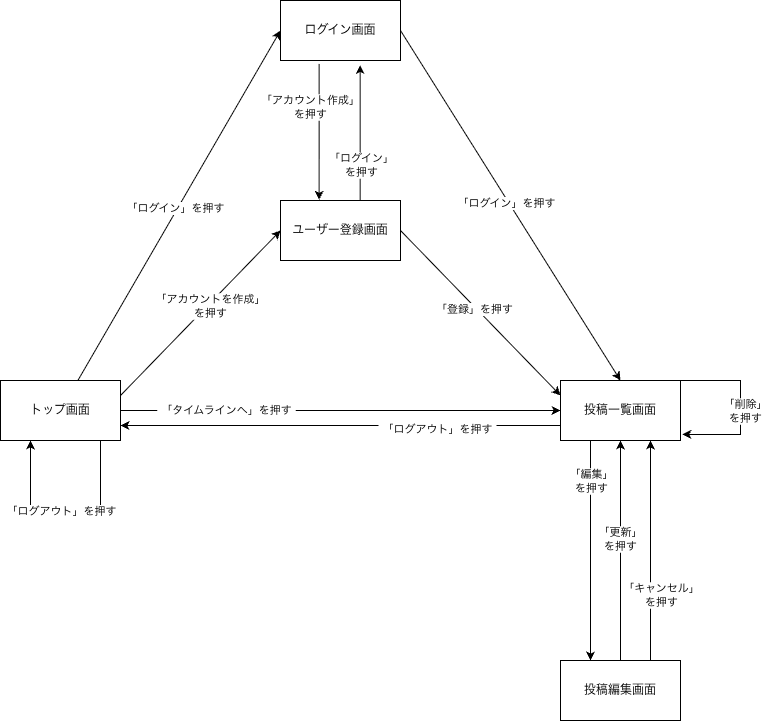

The diagram above was exported from draw.io. Its source (the exported page's mxGraphModel, read from the mxfile embedded in the PNG):
<mxGraphModel dx="1015" dy="666" grid="1" gridSize="10" guides="1" tooltips="1" connect="1" arrows="1" fold="1" page="1" pageScale="1" pageWidth="850" pageHeight="1100" math="0" shadow="0">
  <root>
    <mxCell id="0" />
    <mxCell id="1" parent="0" />
    <mxCell id="V68a_TdmWpi_tJSHrsHE-51" edge="1" parent="1" source="V68a_TdmWpi_tJSHrsHE-24" style="edgeStyle=orthogonalEdgeStyle;rounded=0;orthogonalLoop=1;jettySize=auto;html=1;entryX=0.5;entryY=1;entryDx=0;entryDy=0;defaultLabelBackgroundColor=page;labelPadding=0 4;" target="V68a_TdmWpi_tJSHrsHE-25">
      <mxGeometry relative="1" as="geometry" />
    </mxCell>
    <mxCell id="V68a_TdmWpi_tJSHrsHE-58" connectable="0" parent="V68a_TdmWpi_tJSHrsHE-51" style="edgeLabel;html=1;align=center;verticalAlign=middle;resizable=0;points=[];inheritText=1;defaultLabelBackgroundColor=page;labelPadding=0 4;" value="「更新」&lt;div&gt;を押す&lt;/div&gt;" vertex="1">
      <mxGeometry relative="1" x="0.1072" y="1" as="geometry">
        <mxPoint as="offset" />
      </mxGeometry>
    </mxCell>
    <mxCell id="V68a_TdmWpi_tJSHrsHE-53" edge="1" parent="1" source="V68a_TdmWpi_tJSHrsHE-24" style="edgeStyle=orthogonalEdgeStyle;rounded=0;orthogonalLoop=1;jettySize=auto;html=1;entryX=0.75;entryY=1;entryDx=0;entryDy=0;defaultLabelBackgroundColor=page;labelPadding=0 4;exitX=0.75;exitY=0;exitDx=0;exitDy=0;" target="V68a_TdmWpi_tJSHrsHE-25">
      <mxGeometry relative="1" as="geometry" />
    </mxCell>
    <mxCell id="V68a_TdmWpi_tJSHrsHE-59" connectable="0" parent="V68a_TdmWpi_tJSHrsHE-53" style="edgeLabel;html=1;align=center;verticalAlign=middle;resizable=0;points=[];inheritText=1;defaultLabelBackgroundColor=page;labelPadding=0 4;" value="「キャンセル」&lt;div&gt;を押す&lt;/div&gt;" vertex="1">
      <mxGeometry relative="1" x="-0.4" y="-3" as="geometry">
        <mxPoint x="7" as="offset" />
      </mxGeometry>
    </mxCell>
    <mxCell id="V68a_TdmWpi_tJSHrsHE-24" parent="1" style="rounded=0;whiteSpace=wrap;html=1;" value="投稿編集画面" vertex="1">
      <mxGeometry height="60" width="120" x="640" y="760" as="geometry" />
    </mxCell>
    <mxCell id="V68a_TdmWpi_tJSHrsHE-34" edge="1" parent="1" source="V68a_TdmWpi_tJSHrsHE-25" style="edgeStyle=orthogonalEdgeStyle;rounded=0;orthogonalLoop=1;jettySize=auto;html=1;entryX=1;entryY=0.75;entryDx=0;entryDy=0;defaultLabelBackgroundColor=page;labelPadding=0 4;exitX=0;exitY=0.75;exitDx=0;exitDy=0;" target="V68a_TdmWpi_tJSHrsHE-26">
      <mxGeometry relative="1" x="0.033" as="geometry" />
    </mxCell>
    <mxCell id="V68a_TdmWpi_tJSHrsHE-61" connectable="0" parent="V68a_TdmWpi_tJSHrsHE-34" style="edgeLabel;html=1;align=center;verticalAlign=middle;resizable=0;points=[];inheritText=1;defaultLabelBackgroundColor=page;labelPadding=0 4;" value="「ログアウト」を押す" vertex="1">
      <mxGeometry relative="1" x="-0.439" y="3" as="geometry">
        <mxPoint as="offset" />
      </mxGeometry>
    </mxCell>
    <mxCell id="V68a_TdmWpi_tJSHrsHE-52" edge="1" parent="1" source="V68a_TdmWpi_tJSHrsHE-25" style="edgeStyle=orthogonalEdgeStyle;rounded=0;orthogonalLoop=1;jettySize=auto;html=1;entryX=0.25;entryY=0;entryDx=0;entryDy=0;defaultLabelBackgroundColor=page;labelPadding=0 4;exitX=0.25;exitY=1;exitDx=0;exitDy=0;" target="V68a_TdmWpi_tJSHrsHE-24">
      <mxGeometry relative="1" as="geometry" />
    </mxCell>
    <mxCell id="V68a_TdmWpi_tJSHrsHE-57" connectable="0" parent="V68a_TdmWpi_tJSHrsHE-52" style="edgeLabel;html=1;align=center;verticalAlign=middle;resizable=0;points=[];inheritText=1;defaultLabelBackgroundColor=page;labelPadding=0 4;" value="「編集」&lt;div&gt;を押す&lt;/div&gt;" vertex="1">
      <mxGeometry relative="1" x="-0.6239" y="1" as="geometry">
        <mxPoint as="offset" />
      </mxGeometry>
    </mxCell>
    <mxCell id="V68a_TdmWpi_tJSHrsHE-25" parent="1" style="rounded=0;whiteSpace=wrap;html=1;" value="投稿一覧画面" vertex="1">
      <mxGeometry height="60" width="120" x="640" y="480" as="geometry" />
    </mxCell>
    <mxCell id="V68a_TdmWpi_tJSHrsHE-29" edge="1" parent="1" source="V68a_TdmWpi_tJSHrsHE-26" style="rounded=0;orthogonalLoop=1;jettySize=auto;html=1;entryX=0;entryY=0.5;entryDx=0;entryDy=0;defaultLabelBackgroundColor=page;labelPadding=0 4;" target="V68a_TdmWpi_tJSHrsHE-28">
      <mxGeometry relative="1" as="geometry" />
    </mxCell>
    <mxCell id="V68a_TdmWpi_tJSHrsHE-45" connectable="0" parent="V68a_TdmWpi_tJSHrsHE-29" style="edgeLabel;html=1;align=center;verticalAlign=middle;resizable=0;points=[];inheritText=1;defaultLabelBackgroundColor=page;labelPadding=0 4;" value="「ログイン」を押す" vertex="1">
      <mxGeometry relative="1" x="-0.0219" y="2" as="geometry">
        <mxPoint as="offset" />
      </mxGeometry>
    </mxCell>
    <mxCell id="V68a_TdmWpi_tJSHrsHE-31" edge="1" parent="1" source="V68a_TdmWpi_tJSHrsHE-26" style="rounded=0;orthogonalLoop=1;jettySize=auto;html=1;entryX=0;entryY=0.5;entryDx=0;entryDy=0;defaultLabelBackgroundColor=page;labelPadding=0 4;exitX=1;exitY=0.25;exitDx=0;exitDy=0;" target="V68a_TdmWpi_tJSHrsHE-27">
      <mxGeometry relative="1" as="geometry" />
    </mxCell>
    <mxCell id="V68a_TdmWpi_tJSHrsHE-49" connectable="0" parent="V68a_TdmWpi_tJSHrsHE-31" style="edgeLabel;html=1;align=center;verticalAlign=middle;resizable=0;points=[];inheritText=1;defaultLabelBackgroundColor=page;labelPadding=0 4;" value="「アカウントを作成」&lt;div&gt;を押す&lt;/div&gt;" vertex="1">
      <mxGeometry relative="1" x="0.099" y="-2" as="geometry">
        <mxPoint as="offset" />
      </mxGeometry>
    </mxCell>
    <mxCell id="V68a_TdmWpi_tJSHrsHE-33" edge="1" parent="1" source="V68a_TdmWpi_tJSHrsHE-26" style="edgeStyle=orthogonalEdgeStyle;rounded=0;orthogonalLoop=1;jettySize=auto;html=1;entryX=0;entryY=0.5;entryDx=0;entryDy=0;defaultLabelBackgroundColor=page;labelPadding=0 4;" target="V68a_TdmWpi_tJSHrsHE-25">
      <mxGeometry relative="1" as="geometry" />
    </mxCell>
    <mxCell id="V68a_TdmWpi_tJSHrsHE-60" connectable="0" parent="V68a_TdmWpi_tJSHrsHE-33" style="edgeLabel;html=1;align=center;verticalAlign=middle;resizable=0;points=[];inheritText=1;defaultLabelBackgroundColor=page;labelPadding=0 4;" value="「タイムラインへ」を押す" vertex="1">
      <mxGeometry relative="1" x="-0.5227" y="1" as="geometry">
        <mxPoint as="offset" />
      </mxGeometry>
    </mxCell>
    <mxCell id="V68a_TdmWpi_tJSHrsHE-26" parent="1" style="rounded=0;whiteSpace=wrap;html=1;" value="トップ画面" vertex="1">
      <mxGeometry height="60" width="120" x="80" y="480" as="geometry" />
    </mxCell>
    <mxCell id="V68a_TdmWpi_tJSHrsHE-42" edge="1" parent="1" source="V68a_TdmWpi_tJSHrsHE-27" style="edgeStyle=orthogonalEdgeStyle;rounded=0;orthogonalLoop=1;jettySize=auto;html=1;entryX=0.664;entryY=1.075;entryDx=0;entryDy=0;defaultLabelBackgroundColor=page;labelPadding=0 4;exitX=0.664;exitY=0.023;exitDx=0;exitDy=0;exitPerimeter=0;entryPerimeter=0;" target="V68a_TdmWpi_tJSHrsHE-28">
      <mxGeometry relative="1" x="0.1309" as="geometry" />
    </mxCell>
    <mxCell id="V68a_TdmWpi_tJSHrsHE-44" connectable="0" parent="V68a_TdmWpi_tJSHrsHE-42" style="edgeLabel;html=1;align=center;verticalAlign=middle;resizable=0;points=[];inheritText=1;defaultLabelBackgroundColor=page;labelPadding=0 4;" value="「ログイン」&lt;div&gt;を押す&lt;/div&gt;" vertex="1">
      <mxGeometry relative="1" x="-0.4615" y="-1" as="geometry">
        <mxPoint as="offset" />
      </mxGeometry>
    </mxCell>
    <mxCell id="V68a_TdmWpi_tJSHrsHE-47" edge="1" parent="1" source="V68a_TdmWpi_tJSHrsHE-27" style="rounded=0;orthogonalLoop=1;jettySize=auto;html=1;entryX=0;entryY=0.25;entryDx=0;entryDy=0;defaultLabelBackgroundColor=page;labelPadding=0 4;exitX=1;exitY=0.5;exitDx=0;exitDy=0;" target="V68a_TdmWpi_tJSHrsHE-25">
      <mxGeometry relative="1" as="geometry" />
    </mxCell>
    <mxCell id="V68a_TdmWpi_tJSHrsHE-48" connectable="0" parent="V68a_TdmWpi_tJSHrsHE-47" style="edgeLabel;html=1;align=center;verticalAlign=middle;resizable=0;points=[];inheritText=1;defaultLabelBackgroundColor=page;labelPadding=0 4;" value="「登録」を押す" vertex="1">
      <mxGeometry relative="1" x="-0.0634" y="-2" as="geometry">
        <mxPoint as="offset" />
      </mxGeometry>
    </mxCell>
    <mxCell id="V68a_TdmWpi_tJSHrsHE-27" parent="1" style="rounded=0;whiteSpace=wrap;html=1;" value="ユーザー登録画面" vertex="1">
      <mxGeometry height="60" width="120" x="360" y="300" as="geometry" />
    </mxCell>
    <mxCell id="V68a_TdmWpi_tJSHrsHE-30" edge="1" parent="1" source="V68a_TdmWpi_tJSHrsHE-28" style="rounded=0;orthogonalLoop=1;jettySize=auto;html=1;entryX=0.5;entryY=0;entryDx=0;entryDy=0;defaultLabelBackgroundColor=page;labelPadding=0 4;exitX=1;exitY=0.5;exitDx=0;exitDy=0;" target="V68a_TdmWpi_tJSHrsHE-25">
      <mxGeometry relative="1" as="geometry" />
    </mxCell>
    <mxCell id="V68a_TdmWpi_tJSHrsHE-46" connectable="0" parent="V68a_TdmWpi_tJSHrsHE-30" style="edgeLabel;html=1;align=center;verticalAlign=middle;resizable=0;points=[];inheritText=1;defaultLabelBackgroundColor=page;labelPadding=0 4;" value="「ログイン」を押す" vertex="1">
      <mxGeometry relative="1" x="-0.0207" y="-2" as="geometry">
        <mxPoint as="offset" />
      </mxGeometry>
    </mxCell>
    <mxCell id="V68a_TdmWpi_tJSHrsHE-41" edge="1" parent="1" source="V68a_TdmWpi_tJSHrsHE-28" style="edgeStyle=orthogonalEdgeStyle;rounded=0;orthogonalLoop=1;jettySize=auto;html=1;entryX=0.322;entryY=-0.012;entryDx=0;entryDy=0;defaultLabelBackgroundColor=page;labelPadding=0 4;exitX=0.322;exitY=1.058;exitDx=0;exitDy=0;exitPerimeter=0;entryPerimeter=0;" target="V68a_TdmWpi_tJSHrsHE-27">
      <mxGeometry relative="1" x="0.2007" as="geometry" />
    </mxCell>
    <mxCell id="V68a_TdmWpi_tJSHrsHE-43" connectable="0" parent="V68a_TdmWpi_tJSHrsHE-41" style="edgeLabel;html=1;align=center;verticalAlign=middle;resizable=0;points=[];inheritText=1;defaultLabelBackgroundColor=page;labelPadding=0 4;" value="「アカウント作成」&lt;div&gt;を押す&lt;/div&gt;" vertex="1">
      <mxGeometry relative="1" x="-0.3645" y="-1" as="geometry">
        <mxPoint x="-8" as="offset" />
      </mxGeometry>
    </mxCell>
    <mxCell id="V68a_TdmWpi_tJSHrsHE-28" parent="1" style="rounded=0;whiteSpace=wrap;html=1;" value="ログイン画面" vertex="1">
      <mxGeometry height="60" width="120" x="360" y="100" as="geometry" />
    </mxCell>
    <mxCell id="V68a_TdmWpi_tJSHrsHE-37" edge="1" parent="1" source="V68a_TdmWpi_tJSHrsHE-26" style="edgeStyle=orthogonalEdgeStyle;rounded=0;orthogonalLoop=1;jettySize=auto;html=1;innerLoopWaypoints=1;entryX=0.25;entryY=1;entryDx=0;entryDy=0;defaultLabelBackgroundColor=page;labelPadding=0 4;exitX=0.75;exitY=1;exitDx=0;exitDy=0;" target="V68a_TdmWpi_tJSHrsHE-26">
      <mxGeometry relative="1" x="-0.2867" as="geometry">
        <Array as="points">
          <mxPoint x="180" y="540" />
          <mxPoint x="180" y="610" />
          <mxPoint x="110" y="610" />
        </Array>
      </mxGeometry>
    </mxCell>
    <mxCell id="V68a_TdmWpi_tJSHrsHE-39" connectable="0" parent="V68a_TdmWpi_tJSHrsHE-37" style="edgeLabel;html=1;align=center;verticalAlign=middle;resizable=0;points=[];inheritText=1;defaultLabelBackgroundColor=page;labelPadding=0 4;" value="「ログアウト」を押す" vertex="1">
      <mxGeometry relative="1" x="0.4325" y="-2" as="geometry">
        <mxPoint x="28" y="8" as="offset" />
      </mxGeometry>
    </mxCell>
    <mxCell id="V68a_TdmWpi_tJSHrsHE-54" edge="1" parent="1" source="V68a_TdmWpi_tJSHrsHE-25" style="edgeStyle=orthogonalEdgeStyle;rounded=0;orthogonalLoop=1;jettySize=auto;html=1;innerLoopWaypoints=1;entryX=1.015;entryY=0.9;entryDx=0;entryDy=0;entryPerimeter=0;defaultLabelBackgroundColor=page;labelPadding=0 4;exitX=1;exitY=0;exitDx=0;exitDy=0;" target="V68a_TdmWpi_tJSHrsHE-25">
      <mxGeometry relative="1" x="-0.1289" as="geometry">
        <Array as="points">
          <mxPoint x="820" y="480" />
          <mxPoint x="820" y="534" />
        </Array>
      </mxGeometry>
    </mxCell>
    <mxCell id="V68a_TdmWpi_tJSHrsHE-56" connectable="0" parent="V68a_TdmWpi_tJSHrsHE-54" style="edgeLabel;html=1;align=center;verticalAlign=middle;resizable=0;points=[];inheritText=1;defaultLabelBackgroundColor=page;labelPadding=0 4;" value="「削除」&lt;div&gt;を押す&lt;/div&gt;" vertex="1">
      <mxGeometry relative="1" x="0.0551" y="4" as="geometry">
        <mxPoint as="offset" />
      </mxGeometry>
    </mxCell>
  </root>
</mxGraphModel>